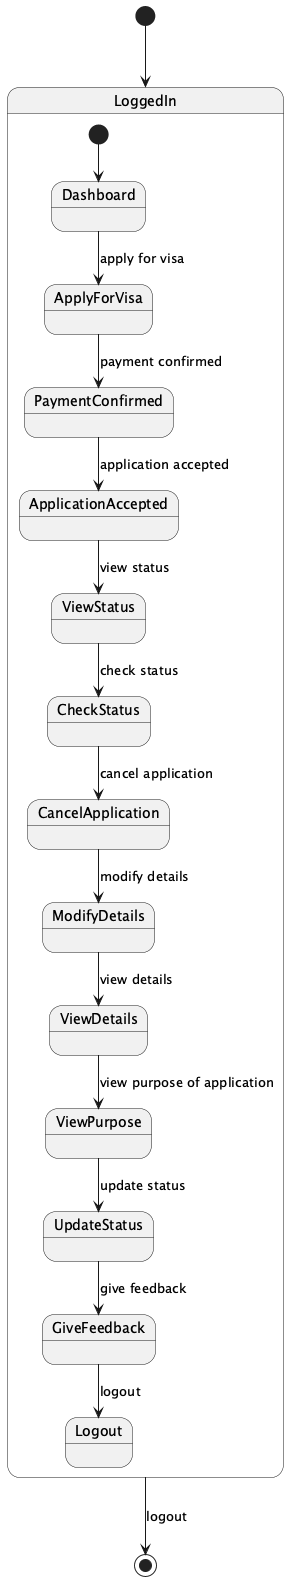

The diagram above was rendered by PlantUML. Its source (embedded in the PNG):
@startuml
[*] --> LoggedIn

state LoggedIn {
  [*] --> Dashboard
  Dashboard --> ApplyForVisa : apply for visa
  ApplyForVisa --> PaymentConfirmed : payment confirmed
  PaymentConfirmed --> ApplicationAccepted : application accepted
  ApplicationAccepted --> ViewStatus : view status
  ViewStatus --> CheckStatus : check status
  CheckStatus --> CancelApplication : cancel application
  CancelApplication --> ModifyDetails : modify details
  ModifyDetails --> ViewDetails : view details
  ViewDetails --> ViewPurpose : view purpose of application
  ViewPurpose --> UpdateStatus : update status
  UpdateStatus --> GiveFeedback : give feedback
  GiveFeedback --> Logout : logout
}

LoggedIn --> [*] : logout

@enduml